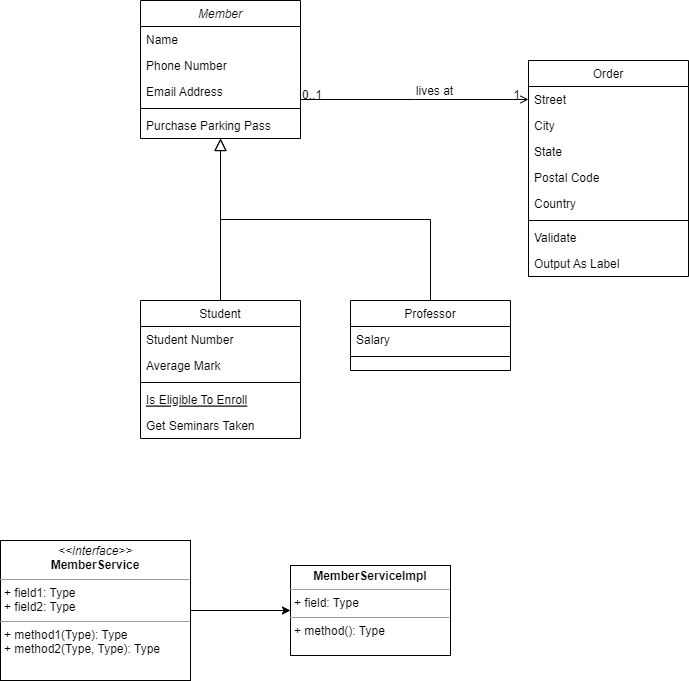

The diagram above was exported from draw.io. Its source (the exported page's mxGraphModel, read from the mxfile embedded in the PNG):
<mxGraphModel dx="2667" dy="1290" grid="1" gridSize="10" guides="1" tooltips="1" connect="1" arrows="1" fold="1" page="1" pageScale="1" pageWidth="827" pageHeight="1169" math="0" shadow="0">
  <root>
    <mxCell id="WIyWlLk6GJQsqaUBKTNV-0" />
    <mxCell id="WIyWlLk6GJQsqaUBKTNV-1" parent="WIyWlLk6GJQsqaUBKTNV-0" />
    <mxCell id="zkfFHV4jXpPFQw0GAbJ--0" value="Member" style="swimlane;fontStyle=2;align=center;verticalAlign=top;childLayout=stackLayout;horizontal=1;startSize=26;horizontalStack=0;resizeParent=1;resizeLast=0;collapsible=1;marginBottom=0;rounded=0;shadow=0;strokeWidth=1;" parent="WIyWlLk6GJQsqaUBKTNV-1" vertex="1">
      <mxGeometry x="120" y="60" width="160" height="138" as="geometry">
        <mxRectangle x="230" y="140" width="160" height="26" as="alternateBounds" />
      </mxGeometry>
    </mxCell>
    <mxCell id="zkfFHV4jXpPFQw0GAbJ--1" value="Name" style="text;align=left;verticalAlign=top;spacingLeft=4;spacingRight=4;overflow=hidden;rotatable=0;points=[[0,0.5],[1,0.5]];portConstraint=eastwest;" parent="zkfFHV4jXpPFQw0GAbJ--0" vertex="1">
      <mxGeometry y="26" width="160" height="26" as="geometry" />
    </mxCell>
    <mxCell id="zkfFHV4jXpPFQw0GAbJ--2" value="Phone Number" style="text;align=left;verticalAlign=top;spacingLeft=4;spacingRight=4;overflow=hidden;rotatable=0;points=[[0,0.5],[1,0.5]];portConstraint=eastwest;rounded=0;shadow=0;html=0;" parent="zkfFHV4jXpPFQw0GAbJ--0" vertex="1">
      <mxGeometry y="52" width="160" height="26" as="geometry" />
    </mxCell>
    <mxCell id="zkfFHV4jXpPFQw0GAbJ--3" value="Email Address" style="text;align=left;verticalAlign=top;spacingLeft=4;spacingRight=4;overflow=hidden;rotatable=0;points=[[0,0.5],[1,0.5]];portConstraint=eastwest;rounded=0;shadow=0;html=0;" parent="zkfFHV4jXpPFQw0GAbJ--0" vertex="1">
      <mxGeometry y="78" width="160" height="26" as="geometry" />
    </mxCell>
    <mxCell id="zkfFHV4jXpPFQw0GAbJ--4" value="" style="line;html=1;strokeWidth=1;align=left;verticalAlign=middle;spacingTop=-1;spacingLeft=3;spacingRight=3;rotatable=0;labelPosition=right;points=[];portConstraint=eastwest;" parent="zkfFHV4jXpPFQw0GAbJ--0" vertex="1">
      <mxGeometry y="104" width="160" height="8" as="geometry" />
    </mxCell>
    <mxCell id="zkfFHV4jXpPFQw0GAbJ--5" value="Purchase Parking Pass" style="text;align=left;verticalAlign=top;spacingLeft=4;spacingRight=4;overflow=hidden;rotatable=0;points=[[0,0.5],[1,0.5]];portConstraint=eastwest;" parent="zkfFHV4jXpPFQw0GAbJ--0" vertex="1">
      <mxGeometry y="112" width="160" height="26" as="geometry" />
    </mxCell>
    <mxCell id="zkfFHV4jXpPFQw0GAbJ--6" value="Student" style="swimlane;fontStyle=0;align=center;verticalAlign=top;childLayout=stackLayout;horizontal=1;startSize=26;horizontalStack=0;resizeParent=1;resizeLast=0;collapsible=1;marginBottom=0;rounded=0;shadow=0;strokeWidth=1;" parent="WIyWlLk6GJQsqaUBKTNV-1" vertex="1">
      <mxGeometry x="120" y="360" width="160" height="138" as="geometry">
        <mxRectangle x="130" y="380" width="160" height="26" as="alternateBounds" />
      </mxGeometry>
    </mxCell>
    <mxCell id="zkfFHV4jXpPFQw0GAbJ--7" value="Student Number" style="text;align=left;verticalAlign=top;spacingLeft=4;spacingRight=4;overflow=hidden;rotatable=0;points=[[0,0.5],[1,0.5]];portConstraint=eastwest;" parent="zkfFHV4jXpPFQw0GAbJ--6" vertex="1">
      <mxGeometry y="26" width="160" height="26" as="geometry" />
    </mxCell>
    <mxCell id="zkfFHV4jXpPFQw0GAbJ--8" value="Average Mark" style="text;align=left;verticalAlign=top;spacingLeft=4;spacingRight=4;overflow=hidden;rotatable=0;points=[[0,0.5],[1,0.5]];portConstraint=eastwest;rounded=0;shadow=0;html=0;" parent="zkfFHV4jXpPFQw0GAbJ--6" vertex="1">
      <mxGeometry y="52" width="160" height="26" as="geometry" />
    </mxCell>
    <mxCell id="zkfFHV4jXpPFQw0GAbJ--9" value="" style="line;html=1;strokeWidth=1;align=left;verticalAlign=middle;spacingTop=-1;spacingLeft=3;spacingRight=3;rotatable=0;labelPosition=right;points=[];portConstraint=eastwest;" parent="zkfFHV4jXpPFQw0GAbJ--6" vertex="1">
      <mxGeometry y="78" width="160" height="8" as="geometry" />
    </mxCell>
    <mxCell id="zkfFHV4jXpPFQw0GAbJ--10" value="Is Eligible To Enroll" style="text;align=left;verticalAlign=top;spacingLeft=4;spacingRight=4;overflow=hidden;rotatable=0;points=[[0,0.5],[1,0.5]];portConstraint=eastwest;fontStyle=4" parent="zkfFHV4jXpPFQw0GAbJ--6" vertex="1">
      <mxGeometry y="86" width="160" height="26" as="geometry" />
    </mxCell>
    <mxCell id="zkfFHV4jXpPFQw0GAbJ--11" value="Get Seminars Taken" style="text;align=left;verticalAlign=top;spacingLeft=4;spacingRight=4;overflow=hidden;rotatable=0;points=[[0,0.5],[1,0.5]];portConstraint=eastwest;" parent="zkfFHV4jXpPFQw0GAbJ--6" vertex="1">
      <mxGeometry y="112" width="160" height="26" as="geometry" />
    </mxCell>
    <mxCell id="zkfFHV4jXpPFQw0GAbJ--12" value="" style="endArrow=block;endSize=10;endFill=0;shadow=0;strokeWidth=1;rounded=0;edgeStyle=elbowEdgeStyle;elbow=vertical;" parent="WIyWlLk6GJQsqaUBKTNV-1" source="zkfFHV4jXpPFQw0GAbJ--6" target="zkfFHV4jXpPFQw0GAbJ--0" edge="1">
      <mxGeometry width="160" relative="1" as="geometry">
        <mxPoint x="200" y="203" as="sourcePoint" />
        <mxPoint x="200" y="203" as="targetPoint" />
      </mxGeometry>
    </mxCell>
    <mxCell id="zkfFHV4jXpPFQw0GAbJ--13" value="Professor" style="swimlane;fontStyle=0;align=center;verticalAlign=top;childLayout=stackLayout;horizontal=1;startSize=26;horizontalStack=0;resizeParent=1;resizeLast=0;collapsible=1;marginBottom=0;rounded=0;shadow=0;strokeWidth=1;" parent="WIyWlLk6GJQsqaUBKTNV-1" vertex="1">
      <mxGeometry x="330" y="360" width="160" height="70" as="geometry">
        <mxRectangle x="340" y="380" width="170" height="26" as="alternateBounds" />
      </mxGeometry>
    </mxCell>
    <mxCell id="zkfFHV4jXpPFQw0GAbJ--14" value="Salary" style="text;align=left;verticalAlign=top;spacingLeft=4;spacingRight=4;overflow=hidden;rotatable=0;points=[[0,0.5],[1,0.5]];portConstraint=eastwest;" parent="zkfFHV4jXpPFQw0GAbJ--13" vertex="1">
      <mxGeometry y="26" width="160" height="26" as="geometry" />
    </mxCell>
    <mxCell id="zkfFHV4jXpPFQw0GAbJ--15" value="" style="line;html=1;strokeWidth=1;align=left;verticalAlign=middle;spacingTop=-1;spacingLeft=3;spacingRight=3;rotatable=0;labelPosition=right;points=[];portConstraint=eastwest;" parent="zkfFHV4jXpPFQw0GAbJ--13" vertex="1">
      <mxGeometry y="52" width="160" height="8" as="geometry" />
    </mxCell>
    <mxCell id="zkfFHV4jXpPFQw0GAbJ--16" value="" style="endArrow=block;endSize=10;endFill=0;shadow=0;strokeWidth=1;rounded=0;edgeStyle=elbowEdgeStyle;elbow=vertical;" parent="WIyWlLk6GJQsqaUBKTNV-1" source="zkfFHV4jXpPFQw0GAbJ--13" target="zkfFHV4jXpPFQw0GAbJ--0" edge="1">
      <mxGeometry width="160" relative="1" as="geometry">
        <mxPoint x="210" y="373" as="sourcePoint" />
        <mxPoint x="310" y="271" as="targetPoint" />
      </mxGeometry>
    </mxCell>
    <mxCell id="zkfFHV4jXpPFQw0GAbJ--17" value="Order" style="swimlane;fontStyle=0;align=center;verticalAlign=top;childLayout=stackLayout;horizontal=1;startSize=26;horizontalStack=0;resizeParent=1;resizeLast=0;collapsible=1;marginBottom=0;rounded=0;shadow=0;strokeWidth=1;" parent="WIyWlLk6GJQsqaUBKTNV-1" vertex="1">
      <mxGeometry x="508" y="120" width="160" height="216" as="geometry">
        <mxRectangle x="550" y="140" width="160" height="26" as="alternateBounds" />
      </mxGeometry>
    </mxCell>
    <mxCell id="zkfFHV4jXpPFQw0GAbJ--18" value="Street" style="text;align=left;verticalAlign=top;spacingLeft=4;spacingRight=4;overflow=hidden;rotatable=0;points=[[0,0.5],[1,0.5]];portConstraint=eastwest;" parent="zkfFHV4jXpPFQw0GAbJ--17" vertex="1">
      <mxGeometry y="26" width="160" height="26" as="geometry" />
    </mxCell>
    <mxCell id="zkfFHV4jXpPFQw0GAbJ--19" value="City" style="text;align=left;verticalAlign=top;spacingLeft=4;spacingRight=4;overflow=hidden;rotatable=0;points=[[0,0.5],[1,0.5]];portConstraint=eastwest;rounded=0;shadow=0;html=0;" parent="zkfFHV4jXpPFQw0GAbJ--17" vertex="1">
      <mxGeometry y="52" width="160" height="26" as="geometry" />
    </mxCell>
    <mxCell id="zkfFHV4jXpPFQw0GAbJ--20" value="State" style="text;align=left;verticalAlign=top;spacingLeft=4;spacingRight=4;overflow=hidden;rotatable=0;points=[[0,0.5],[1,0.5]];portConstraint=eastwest;rounded=0;shadow=0;html=0;" parent="zkfFHV4jXpPFQw0GAbJ--17" vertex="1">
      <mxGeometry y="78" width="160" height="26" as="geometry" />
    </mxCell>
    <mxCell id="zkfFHV4jXpPFQw0GAbJ--21" value="Postal Code" style="text;align=left;verticalAlign=top;spacingLeft=4;spacingRight=4;overflow=hidden;rotatable=0;points=[[0,0.5],[1,0.5]];portConstraint=eastwest;rounded=0;shadow=0;html=0;" parent="zkfFHV4jXpPFQw0GAbJ--17" vertex="1">
      <mxGeometry y="104" width="160" height="26" as="geometry" />
    </mxCell>
    <mxCell id="zkfFHV4jXpPFQw0GAbJ--22" value="Country" style="text;align=left;verticalAlign=top;spacingLeft=4;spacingRight=4;overflow=hidden;rotatable=0;points=[[0,0.5],[1,0.5]];portConstraint=eastwest;rounded=0;shadow=0;html=0;" parent="zkfFHV4jXpPFQw0GAbJ--17" vertex="1">
      <mxGeometry y="130" width="160" height="26" as="geometry" />
    </mxCell>
    <mxCell id="zkfFHV4jXpPFQw0GAbJ--23" value="" style="line;html=1;strokeWidth=1;align=left;verticalAlign=middle;spacingTop=-1;spacingLeft=3;spacingRight=3;rotatable=0;labelPosition=right;points=[];portConstraint=eastwest;" parent="zkfFHV4jXpPFQw0GAbJ--17" vertex="1">
      <mxGeometry y="156" width="160" height="8" as="geometry" />
    </mxCell>
    <mxCell id="zkfFHV4jXpPFQw0GAbJ--24" value="Validate" style="text;align=left;verticalAlign=top;spacingLeft=4;spacingRight=4;overflow=hidden;rotatable=0;points=[[0,0.5],[1,0.5]];portConstraint=eastwest;" parent="zkfFHV4jXpPFQw0GAbJ--17" vertex="1">
      <mxGeometry y="164" width="160" height="26" as="geometry" />
    </mxCell>
    <mxCell id="zkfFHV4jXpPFQw0GAbJ--25" value="Output As Label" style="text;align=left;verticalAlign=top;spacingLeft=4;spacingRight=4;overflow=hidden;rotatable=0;points=[[0,0.5],[1,0.5]];portConstraint=eastwest;" parent="zkfFHV4jXpPFQw0GAbJ--17" vertex="1">
      <mxGeometry y="190" width="160" height="26" as="geometry" />
    </mxCell>
    <mxCell id="zkfFHV4jXpPFQw0GAbJ--26" value="" style="endArrow=open;shadow=0;strokeWidth=1;rounded=0;endFill=1;edgeStyle=elbowEdgeStyle;elbow=vertical;" parent="WIyWlLk6GJQsqaUBKTNV-1" source="zkfFHV4jXpPFQw0GAbJ--0" target="zkfFHV4jXpPFQw0GAbJ--17" edge="1">
      <mxGeometry x="0.5" y="41" relative="1" as="geometry">
        <mxPoint x="380" y="192" as="sourcePoint" />
        <mxPoint x="540" y="192" as="targetPoint" />
        <mxPoint x="-40" y="32" as="offset" />
      </mxGeometry>
    </mxCell>
    <mxCell id="zkfFHV4jXpPFQw0GAbJ--27" value="0..1" style="resizable=0;align=left;verticalAlign=bottom;labelBackgroundColor=none;fontSize=12;" parent="zkfFHV4jXpPFQw0GAbJ--26" connectable="0" vertex="1">
      <mxGeometry x="-1" relative="1" as="geometry">
        <mxPoint y="4" as="offset" />
      </mxGeometry>
    </mxCell>
    <mxCell id="zkfFHV4jXpPFQw0GAbJ--28" value="1" style="resizable=0;align=right;verticalAlign=bottom;labelBackgroundColor=none;fontSize=12;" parent="zkfFHV4jXpPFQw0GAbJ--26" connectable="0" vertex="1">
      <mxGeometry x="1" relative="1" as="geometry">
        <mxPoint x="-7" y="4" as="offset" />
      </mxGeometry>
    </mxCell>
    <mxCell id="zkfFHV4jXpPFQw0GAbJ--29" value="lives at" style="text;html=1;resizable=0;points=[];;align=center;verticalAlign=middle;labelBackgroundColor=none;rounded=0;shadow=0;strokeWidth=1;fontSize=12;" parent="zkfFHV4jXpPFQw0GAbJ--26" vertex="1" connectable="0">
      <mxGeometry x="0.5" y="49" relative="1" as="geometry">
        <mxPoint x="-38" y="40" as="offset" />
      </mxGeometry>
    </mxCell>
    <mxCell id="lABRTj5nTqshDmi2oGLl-10" style="edgeStyle=orthogonalEdgeStyle;rounded=0;orthogonalLoop=1;jettySize=auto;html=1;exitX=1;exitY=0.5;exitDx=0;exitDy=0;entryX=0;entryY=0.5;entryDx=0;entryDy=0;" edge="1" parent="WIyWlLk6GJQsqaUBKTNV-1" source="lABRTj5nTqshDmi2oGLl-2" target="lABRTj5nTqshDmi2oGLl-9">
      <mxGeometry relative="1" as="geometry" />
    </mxCell>
    <mxCell id="lABRTj5nTqshDmi2oGLl-2" value="&lt;p style=&quot;margin:0px;margin-top:4px;text-align:center;&quot;&gt;&lt;i&gt;&amp;lt;&amp;lt;Interface&amp;gt;&amp;gt;&lt;/i&gt;&lt;br&gt;&lt;b&gt;MemberService&lt;/b&gt;&lt;/p&gt;&lt;hr size=&quot;1&quot;&gt;&lt;p style=&quot;margin:0px;margin-left:4px;&quot;&gt;+ field1: Type&lt;br&gt;+ field2: Type&lt;/p&gt;&lt;hr size=&quot;1&quot;&gt;&lt;p style=&quot;margin:0px;margin-left:4px;&quot;&gt;+ method1(Type): Type&lt;br&gt;+ method2(Type, Type): Type&lt;/p&gt;" style="verticalAlign=top;align=left;overflow=fill;fontSize=12;fontFamily=Helvetica;html=1;whiteSpace=wrap;" vertex="1" parent="WIyWlLk6GJQsqaUBKTNV-1">
      <mxGeometry x="-20" y="600" width="190" height="140" as="geometry" />
    </mxCell>
    <mxCell id="lABRTj5nTqshDmi2oGLl-9" value="&lt;p style=&quot;margin:0px;margin-top:4px;text-align:center;&quot;&gt;&lt;b&gt;MemberServiceImpl&lt;/b&gt;&lt;/p&gt;&lt;hr size=&quot;1&quot;&gt;&lt;p style=&quot;margin:0px;margin-left:4px;&quot;&gt;+ field: Type&lt;/p&gt;&lt;hr size=&quot;1&quot;&gt;&lt;p style=&quot;margin:0px;margin-left:4px;&quot;&gt;+ method(): Type&lt;/p&gt;" style="verticalAlign=top;align=left;overflow=fill;fontSize=12;fontFamily=Helvetica;html=1;whiteSpace=wrap;" vertex="1" parent="WIyWlLk6GJQsqaUBKTNV-1">
      <mxGeometry x="270" y="625" width="160" height="90" as="geometry" />
    </mxCell>
  </root>
</mxGraphModel>